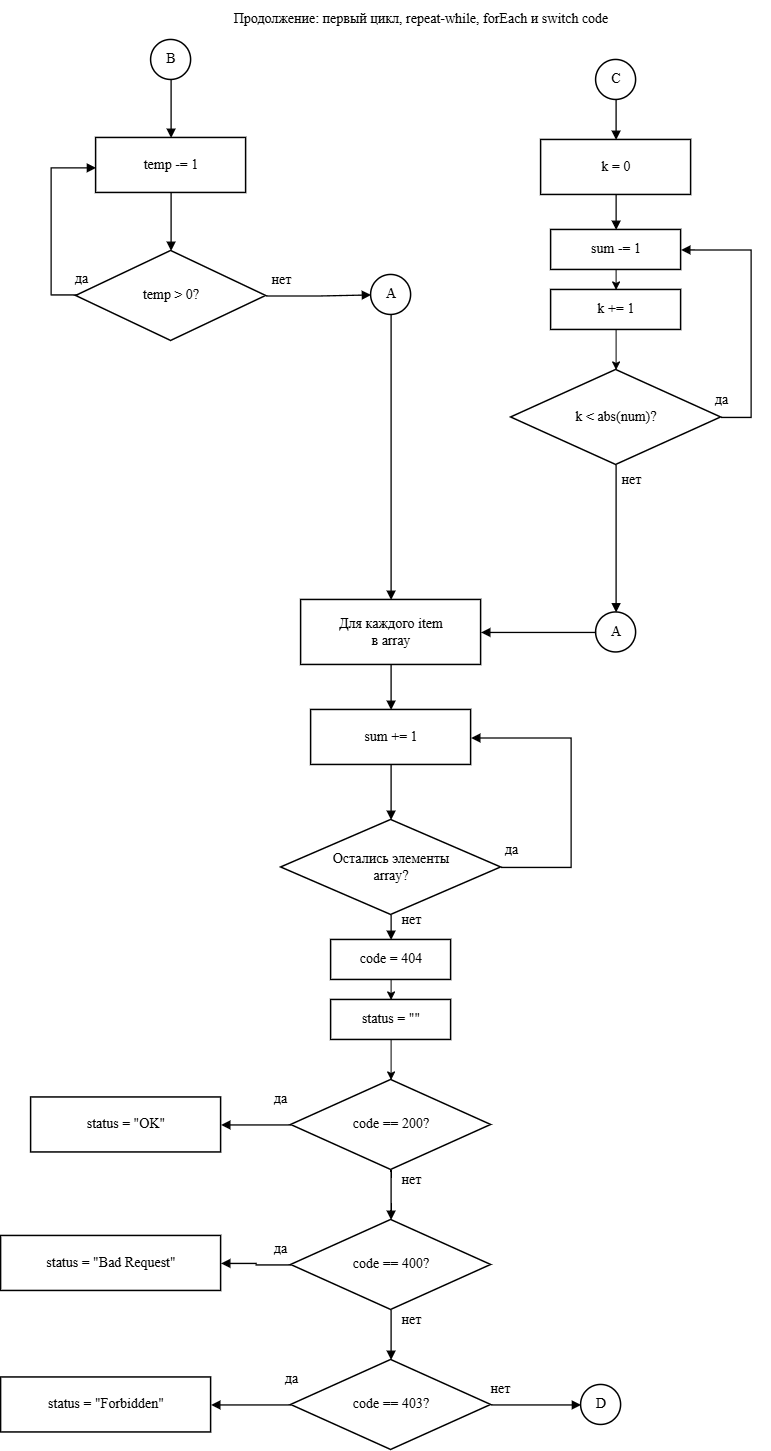

The diagram above was exported from draw.io. Its source (the exported page's mxGraphModel, read from the mxfile embedded in the PNG):
<mxGraphModel dx="1012" dy="679" grid="1" gridSize="10" guides="1" tooltips="1" connect="1" arrows="1" fold="1" page="1" pageScale="1" pageWidth="1000" pageHeight="1600" math="0" shadow="0">
  <root>
    <mxCell id="0" />
    <mxCell id="1" parent="0" />
    <mxCell id="tt2" parent="1" style="text;html=1;align=center;verticalAlign=middle;whiteSpace=wrap;rounded=0;fontStyle=0;fontSize=14;fontFamily=Times New Roman;fontColor=default;" value="Продолжение: первый цикл, repeat-while, forEach и switch code" vertex="1">
      <mxGeometry height="40" width="700" x="150" y="20" as="geometry" />
    </mxCell>
    <mxCell id="b1" parent="1" style="ellipse;whiteSpace=wrap;html=1;aspect=fixed;strokeWidth=1.5;fontFamily=Times New Roman;fontSize=14;fontColor=default;fontStyle=0;align=center;verticalAlign=middle;" value="B" vertex="1">
      <mxGeometry height="40" width="40" x="230" y="60" as="geometry" />
    </mxCell>
    <mxCell id="p21" parent="1" style="rounded=0;whiteSpace=wrap;html=1;strokeWidth=1.5;fontFamily=Times New Roman;fontSize=14;fontColor=default;fontStyle=0;align=center;verticalAlign=middle;" value="temp -= 1" vertex="1">
      <mxGeometry height="55" width="150" x="175" y="158" as="geometry" />
    </mxCell>
    <mxCell id="d21" parent="1" style="rhombus;whiteSpace=wrap;html=1;strokeWidth=1.5;fontFamily=Times New Roman;fontSize=14;fontColor=default;fontStyle=0;align=center;verticalAlign=middle;" value="temp &amp;gt; 0?" vertex="1">
      <mxGeometry height="90" width="190" x="155" y="271" as="geometry" />
    </mxCell>
    <mxCell id="a1" parent="1" style="ellipse;whiteSpace=wrap;html=1;aspect=fixed;strokeWidth=1.5;fontFamily=Times New Roman;fontSize=14;fontColor=default;fontStyle=0;align=center;verticalAlign=middle;" value="A" vertex="1">
      <mxGeometry height="40" width="40" x="450" y="295" as="geometry" />
    </mxCell>
    <mxCell id="c21" parent="1" style="ellipse;whiteSpace=wrap;html=1;aspect=fixed;strokeWidth=1.5;fontFamily=Times New Roman;fontSize=14;fontColor=default;fontStyle=0;align=center;verticalAlign=middle;" value="C" vertex="1">
      <mxGeometry height="40" width="40" x="675" y="80" as="geometry" />
    </mxCell>
    <mxCell id="p22" parent="1" style="rounded=0;whiteSpace=wrap;html=1;strokeWidth=1.5;fontFamily=Times New Roman;fontSize=14;fontColor=default;fontStyle=0;align=center;verticalAlign=middle;" value="k = 0" vertex="1">
      <mxGeometry height="55" width="150" x="620" y="160" as="geometry" />
    </mxCell>
    <mxCell id="jQQuv3x2_wJJAKrCpKW4-5" edge="1" parent="1" source="p23" style="edgeStyle=orthogonalEdgeStyle;rounded=0;orthogonalLoop=1;jettySize=auto;html=1;exitX=0.5;exitY=1;exitDx=0;exitDy=0;entryX=0.5;entryY=0;entryDx=0;entryDy=0;" target="jQQuv3x2_wJJAKrCpKW4-4">
      <mxGeometry relative="1" as="geometry" />
    </mxCell>
    <mxCell id="p23" parent="1" style="rounded=0;whiteSpace=wrap;html=1;strokeWidth=1.5;fontFamily=Times New Roman;fontSize=14;fontColor=default;fontStyle=0;align=center;verticalAlign=middle;" value="sum -= 1" vertex="1">
      <mxGeometry height="40" width="130" x="630" y="250" as="geometry" />
    </mxCell>
    <mxCell id="d22" parent="1" style="rhombus;whiteSpace=wrap;html=1;strokeWidth=1.5;fontFamily=Times New Roman;fontSize=14;fontColor=default;fontStyle=0;align=center;verticalAlign=middle;" value="k &amp;lt; abs(num)?" vertex="1">
      <mxGeometry height="95" width="210" x="590" y="390" as="geometry" />
    </mxCell>
    <mxCell id="a2" parent="1" style="ellipse;whiteSpace=wrap;html=1;aspect=fixed;strokeWidth=1.5;fontFamily=Times New Roman;fontSize=14;fontColor=default;fontStyle=0;align=center;verticalAlign=middle;" value="A" vertex="1">
      <mxGeometry height="40" width="40" x="675" y="632.5" as="geometry" />
    </mxCell>
    <mxCell id="p24" parent="1" style="rounded=0;whiteSpace=wrap;html=1;strokeWidth=1.5;fontFamily=Times New Roman;fontSize=14;fontColor=default;fontStyle=0;align=center;verticalAlign=middle;" value="Для каждого item&lt;br&gt;в array" vertex="1">
      <mxGeometry height="65" width="180" x="380" y="620" as="geometry" />
    </mxCell>
    <mxCell id="p25" parent="1" style="rounded=0;whiteSpace=wrap;html=1;strokeWidth=1.5;fontFamily=Times New Roman;fontSize=14;fontColor=default;fontStyle=0;align=center;verticalAlign=middle;" value="sum += 1" vertex="1">
      <mxGeometry height="55" width="160" x="390" y="730" as="geometry" />
    </mxCell>
    <mxCell id="d23" parent="1" style="rhombus;whiteSpace=wrap;html=1;strokeWidth=1.5;fontFamily=Times New Roman;fontSize=14;fontColor=default;fontStyle=0;align=center;verticalAlign=middle;" value="Остались элементы&lt;br&gt;array?" vertex="1">
      <mxGeometry height="95" width="220" x="360" y="840" as="geometry" />
    </mxCell>
    <mxCell id="jQQuv3x2_wJJAKrCpKW4-2" edge="1" parent="1" source="p26" style="edgeStyle=orthogonalEdgeStyle;rounded=0;orthogonalLoop=1;jettySize=auto;html=1;exitX=0.5;exitY=1;exitDx=0;exitDy=0;entryX=0.5;entryY=0;entryDx=0;entryDy=0;" target="jQQuv3x2_wJJAKrCpKW4-1">
      <mxGeometry relative="1" as="geometry" />
    </mxCell>
    <mxCell id="p26" parent="1" style="rounded=0;whiteSpace=wrap;html=1;strokeWidth=1.5;fontFamily=Times New Roman;fontSize=14;fontColor=default;fontStyle=0;align=center;verticalAlign=middle;" value="code = 404" vertex="1">
      <mxGeometry height="40" width="120" x="410" y="960" as="geometry" />
    </mxCell>
    <mxCell id="d24" parent="1" style="rhombus;whiteSpace=wrap;html=1;strokeWidth=1.5;fontFamily=Times New Roman;fontSize=14;fontColor=default;fontStyle=0;align=center;verticalAlign=middle;" value="code == 200?" vertex="1">
      <mxGeometry height="90" width="200" x="370" y="1100" as="geometry" />
    </mxCell>
    <mxCell id="p27" parent="1" style="rounded=0;whiteSpace=wrap;html=1;strokeWidth=1.5;fontFamily=Times New Roman;fontSize=14;fontColor=default;fontStyle=0;align=center;verticalAlign=middle;" value="status = &amp;quot;OK&amp;quot;" vertex="1">
      <mxGeometry height="55" width="190" x="110" y="1117.5" as="geometry" />
    </mxCell>
    <mxCell id="d25" parent="1" style="rhombus;whiteSpace=wrap;html=1;strokeWidth=1.5;fontFamily=Times New Roman;fontSize=14;fontColor=default;fontStyle=0;align=center;verticalAlign=middle;" value="code == 400?" vertex="1">
      <mxGeometry height="90" width="200" x="370" y="1240" as="geometry" />
    </mxCell>
    <mxCell id="p28" parent="1" style="rounded=0;whiteSpace=wrap;html=1;strokeWidth=1.5;fontFamily=Times New Roman;fontSize=14;fontColor=default;fontStyle=0;align=center;verticalAlign=middle;" value="status = &amp;quot;Bad Request&amp;quot;" vertex="1">
      <mxGeometry height="55" width="220" x="80" y="1256" as="geometry" />
    </mxCell>
    <mxCell id="d26" parent="1" style="rhombus;whiteSpace=wrap;html=1;strokeWidth=1.5;fontFamily=Times New Roman;fontSize=14;fontColor=default;fontStyle=0;align=center;verticalAlign=middle;" value="code == 403?" vertex="1">
      <mxGeometry height="90" width="200" x="370" y="1380" as="geometry" />
    </mxCell>
    <mxCell id="p29" parent="1" style="rounded=0;whiteSpace=wrap;html=1;strokeWidth=1.5;fontFamily=Times New Roman;fontSize=14;fontColor=default;fontStyle=0;align=center;verticalAlign=middle;" value="status = &amp;quot;Forbidden&amp;quot;" vertex="1">
      <mxGeometry height="55" width="210" x="80" y="1397.5" as="geometry" />
    </mxCell>
    <mxCell id="x2" parent="1" style="ellipse;whiteSpace=wrap;html=1;aspect=fixed;strokeWidth=1.5;fontFamily=Times New Roman;fontSize=14;fontColor=default;fontStyle=0;align=center;verticalAlign=middle;" value="D" vertex="1">
      <mxGeometry height="40" width="40" x="660" y="1405" as="geometry" />
    </mxCell>
    <mxCell id="e2_1" edge="1" parent="1" source="b1" style="edgeStyle=orthogonalEdgeStyle;rounded=0;orthogonalLoop=1;jettySize=auto;html=1;endArrow=block;endFill=1;strokeWidth=1.3;fontFamily=Times New Roman;fontSize=14;fontColor=default;fontStyle=0;align=center;verticalAlign=middle;" target="p21">
      <mxGeometry relative="1" as="geometry" />
    </mxCell>
    <mxCell id="e2_2" edge="1" parent="1" source="p21" style="edgeStyle=orthogonalEdgeStyle;rounded=0;orthogonalLoop=1;jettySize=auto;html=1;endArrow=block;endFill=1;strokeWidth=1.3;fontFamily=Times New Roman;fontSize=14;fontColor=default;fontStyle=0;align=center;verticalAlign=middle;" target="d21">
      <mxGeometry relative="1" as="geometry" />
    </mxCell>
    <mxCell id="e2_3" edge="1" parent="1" source="d21" style="edgeStyle=orthogonalEdgeStyle;rounded=0;orthogonalLoop=1;jettySize=auto;html=1;endArrow=block;endFill=1;strokeWidth=1.3;fontSize=14;fontFamily=Times New Roman;fontColor=default;fontStyle=0;align=center;verticalAlign=middle;" target="p21" value="да">
      <mxGeometry relative="1" x="-1" y="-15" as="geometry">
        <mxPoint x="3" as="offset" />
        <Array as="points">
          <mxPoint x="130" y="315" />
          <mxPoint x="130" y="187.94" />
        </Array>
      </mxGeometry>
    </mxCell>
    <mxCell id="e2_4" edge="1" parent="1" source="d21" style="edgeStyle=orthogonalEdgeStyle;rounded=0;orthogonalLoop=1;jettySize=auto;html=1;endArrow=block;endFill=1;strokeWidth=1.3;fontSize=14;fontFamily=Times New Roman;fontColor=default;fontStyle=0;align=center;verticalAlign=middle;" target="a1" value="нет">
      <mxGeometry relative="1" x="-0.7169" y="16" as="geometry">
        <mxPoint as="offset" />
      </mxGeometry>
    </mxCell>
    <mxCell id="e2_5" edge="1" parent="1" source="c21" style="edgeStyle=orthogonalEdgeStyle;rounded=0;orthogonalLoop=1;jettySize=auto;html=1;endArrow=block;endFill=1;strokeWidth=1.3;fontFamily=Times New Roman;fontSize=14;fontColor=default;fontStyle=0;align=center;verticalAlign=middle;" target="p22">
      <mxGeometry relative="1" as="geometry" />
    </mxCell>
    <mxCell id="e2_6" edge="1" parent="1" source="p22" style="edgeStyle=orthogonalEdgeStyle;rounded=0;orthogonalLoop=1;jettySize=auto;html=1;endArrow=block;endFill=1;strokeWidth=1.3;fontFamily=Times New Roman;fontSize=14;fontColor=default;fontStyle=0;align=center;verticalAlign=middle;" target="p23">
      <mxGeometry relative="1" as="geometry" />
    </mxCell>
    <mxCell id="e2_8" edge="1" parent="1" source="d22" style="edgeStyle=orthogonalEdgeStyle;rounded=0;orthogonalLoop=1;jettySize=auto;html=1;endArrow=block;endFill=1;strokeWidth=1.3;fontSize=14;fontFamily=Times New Roman;fontColor=default;fontStyle=0;align=center;verticalAlign=middle;entryX=1;entryY=0.5;entryDx=0;entryDy=0;" target="p23" value="да">
      <mxGeometry relative="1" x="-0.9997" y="17" as="geometry">
        <mxPoint as="offset" />
        <Array as="points">
          <mxPoint x="830.03" y="437.49" />
          <mxPoint x="830.03" y="270" />
        </Array>
      </mxGeometry>
    </mxCell>
    <mxCell id="e2_9" edge="1" parent="1" source="d22" style="edgeStyle=orthogonalEdgeStyle;rounded=0;orthogonalLoop=1;jettySize=auto;html=1;endArrow=block;endFill=1;strokeWidth=1.3;fontSize=14;fontFamily=Times New Roman;fontColor=default;fontStyle=0;align=center;verticalAlign=middle;" target="a2" value="нет">
      <mxGeometry relative="1" x="-0.7966" y="15" as="geometry">
        <mxPoint as="offset" />
      </mxGeometry>
    </mxCell>
    <mxCell id="e2_10" edge="1" parent="1" source="a1" style="edgeStyle=orthogonalEdgeStyle;rounded=0;orthogonalLoop=1;jettySize=auto;html=1;endArrow=block;endFill=1;strokeWidth=1.3;fontFamily=Times New Roman;fontSize=14;fontColor=default;fontStyle=0;align=center;verticalAlign=middle;" target="p24">
      <mxGeometry relative="1" as="geometry" />
    </mxCell>
    <mxCell id="e2_11" edge="1" parent="1" source="a2" style="edgeStyle=orthogonalEdgeStyle;rounded=0;orthogonalLoop=1;jettySize=auto;html=1;endArrow=block;endFill=1;strokeWidth=1.3;fontFamily=Times New Roman;fontSize=14;fontColor=default;fontStyle=0;align=center;verticalAlign=middle;" target="p24">
      <mxGeometry relative="1" as="geometry" />
    </mxCell>
    <mxCell id="e2_12" edge="1" parent="1" source="p24" style="edgeStyle=orthogonalEdgeStyle;rounded=0;orthogonalLoop=1;jettySize=auto;html=1;endArrow=block;endFill=1;strokeWidth=1.3;fontFamily=Times New Roman;fontSize=14;fontColor=default;fontStyle=0;align=center;verticalAlign=middle;" target="p25">
      <mxGeometry relative="1" as="geometry" />
    </mxCell>
    <mxCell id="e2_13" edge="1" parent="1" source="p25" style="edgeStyle=orthogonalEdgeStyle;rounded=0;orthogonalLoop=1;jettySize=auto;html=1;endArrow=block;endFill=1;strokeWidth=1.3;fontFamily=Times New Roman;fontSize=14;fontColor=default;fontStyle=0;align=center;verticalAlign=middle;" target="d23">
      <mxGeometry relative="1" as="geometry" />
    </mxCell>
    <mxCell id="e2_14" edge="1" parent="1" source="d23" style="edgeStyle=orthogonalEdgeStyle;rounded=0;orthogonalLoop=1;jettySize=auto;html=1;endArrow=block;endFill=1;strokeWidth=1.3;fontSize=14;fontFamily=Times New Roman;fontColor=default;fontStyle=0;align=center;verticalAlign=middle;" target="p25" value="да">
      <mxGeometry relative="1" x="-0.933" y="17" as="geometry">
        <mxPoint as="offset" />
        <Array as="points">
          <mxPoint x="650" y="887" />
          <mxPoint x="650" y="758" />
          <mxPoint x="550" y="758" />
        </Array>
      </mxGeometry>
    </mxCell>
    <mxCell id="e2_15" edge="1" parent="1" source="d23" style="edgeStyle=orthogonalEdgeStyle;rounded=0;orthogonalLoop=1;jettySize=auto;html=1;endArrow=block;endFill=1;strokeWidth=1.3;fontSize=14;fontFamily=Times New Roman;fontColor=default;fontStyle=0;align=center;verticalAlign=middle;" target="p26" value="нет">
      <mxGeometry relative="1" x="-0.7778" y="20" as="geometry">
        <mxPoint as="offset" />
      </mxGeometry>
    </mxCell>
    <mxCell id="e2_17" edge="1" parent="1" source="d24" style="edgeStyle=orthogonalEdgeStyle;rounded=0;orthogonalLoop=1;jettySize=auto;html=1;endArrow=block;endFill=1;strokeWidth=1.3;fontSize=14;fontFamily=Times New Roman;fontColor=default;fontStyle=0;align=center;verticalAlign=middle;" target="p27" value="да">
      <mxGeometry relative="1" x="-0.7143" y="-25" as="geometry">
        <mxPoint x="-1" as="offset" />
      </mxGeometry>
    </mxCell>
    <mxCell id="e2_18" edge="1" parent="1" source="d24" style="edgeStyle=orthogonalEdgeStyle;rounded=0;orthogonalLoop=1;jettySize=auto;html=1;endArrow=block;endFill=1;strokeWidth=1.3;fontSize=14;fontFamily=Times New Roman;fontColor=default;fontStyle=0;align=center;verticalAlign=middle;" target="d25" value="нет">
      <mxGeometry relative="1" x="-0.5997" y="20" as="geometry">
        <mxPoint as="offset" />
        <Array as="points">
          <mxPoint x="470" y="1210" />
          <mxPoint x="470" y="1210" />
        </Array>
      </mxGeometry>
    </mxCell>
    <mxCell id="e2_19" edge="1" parent="1" source="d25" style="edgeStyle=orthogonalEdgeStyle;rounded=0;orthogonalLoop=1;jettySize=auto;html=1;endArrow=block;endFill=1;strokeWidth=1.3;fontSize=14;fontFamily=Times New Roman;fontColor=default;fontStyle=0;align=center;verticalAlign=middle;" target="p28" value="да">
      <mxGeometry relative="1" x="-0.7189" y="-15" as="geometry">
        <mxPoint as="offset" />
      </mxGeometry>
    </mxCell>
    <mxCell id="e2_20" edge="1" parent="1" source="d25" style="edgeStyle=orthogonalEdgeStyle;rounded=0;orthogonalLoop=1;jettySize=auto;html=1;endArrow=block;endFill=1;strokeWidth=1.3;fontSize=14;fontFamily=Times New Roman;fontColor=default;fontStyle=0;align=center;verticalAlign=middle;" target="d26" value="нет">
      <mxGeometry relative="1" x="-0.6" y="20" as="geometry">
        <mxPoint as="offset" />
      </mxGeometry>
    </mxCell>
    <mxCell id="e2_21" edge="1" parent="1" source="d26" style="edgeStyle=orthogonalEdgeStyle;rounded=0;orthogonalLoop=1;jettySize=auto;html=1;endArrow=block;endFill=1;strokeWidth=1.3;fontSize=14;fontFamily=Times New Roman;fontColor=default;fontStyle=0;align=center;verticalAlign=middle;" target="p29" value="да">
      <mxGeometry relative="1" x="-1" y="-25" as="geometry">
        <mxPoint as="offset" />
      </mxGeometry>
    </mxCell>
    <mxCell id="e2_22" edge="1" parent="1" source="d26" style="edgeStyle=orthogonalEdgeStyle;rounded=0;orthogonalLoop=1;jettySize=auto;html=1;endArrow=block;endFill=1;strokeWidth=1.3;fontSize=14;fontFamily=Times New Roman;fontColor=default;fontStyle=0;align=center;verticalAlign=middle;" target="x2" value="нет">
      <mxGeometry relative="1" x="-0.7778" y="15" as="geometry">
        <mxPoint as="offset" />
      </mxGeometry>
    </mxCell>
    <mxCell id="jQQuv3x2_wJJAKrCpKW4-3" edge="1" parent="1" source="jQQuv3x2_wJJAKrCpKW4-1" style="edgeStyle=orthogonalEdgeStyle;rounded=0;orthogonalLoop=1;jettySize=auto;html=1;exitX=0.5;exitY=1;exitDx=0;exitDy=0;entryX=0.5;entryY=0;entryDx=0;entryDy=0;" target="d24">
      <mxGeometry relative="1" as="geometry" />
    </mxCell>
    <mxCell id="jQQuv3x2_wJJAKrCpKW4-1" parent="1" style="rounded=0;whiteSpace=wrap;html=1;strokeWidth=1.5;fontFamily=Times New Roman;fontSize=14;fontColor=default;fontStyle=0;align=center;verticalAlign=middle;" value="status = &quot;&quot;" vertex="1">
      <mxGeometry height="40" width="120" x="410" y="1020" as="geometry" />
    </mxCell>
    <mxCell id="jQQuv3x2_wJJAKrCpKW4-6" edge="1" parent="1" source="jQQuv3x2_wJJAKrCpKW4-4" style="edgeStyle=orthogonalEdgeStyle;rounded=0;orthogonalLoop=1;jettySize=auto;html=1;exitX=0.5;exitY=1;exitDx=0;exitDy=0;" target="d22">
      <mxGeometry relative="1" as="geometry" />
    </mxCell>
    <mxCell id="jQQuv3x2_wJJAKrCpKW4-4" parent="1" style="rounded=0;whiteSpace=wrap;html=1;strokeWidth=1.5;fontFamily=Times New Roman;fontSize=14;fontColor=default;fontStyle=0;align=center;verticalAlign=middle;" value="k += 1" vertex="1">
      <mxGeometry height="40" width="130" x="630" y="310" as="geometry" />
    </mxCell>
  </root>
</mxGraphModel>